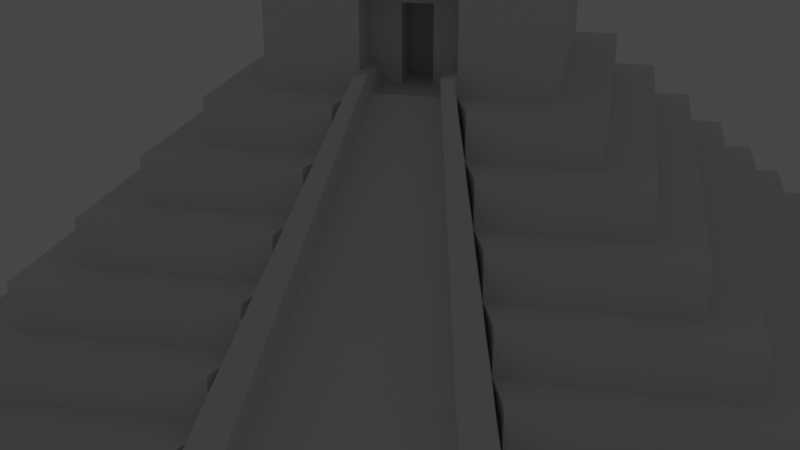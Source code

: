 # Source: pyramid012.blend  (saved by Blender 2.82.7; exported with 4.5.12 LTS)
import bpy
from mathutils import Matrix  # noqa: F401  (used for matrix-valued properties, if any)

bpy.ops.wm.read_factory_settings(use_empty=True)
scene = bpy.context.scene
scene.name = 'Scene'

# ---- collections
col_collection = bpy.data.collections.new('Collection'); scene.collection.children.link(col_collection)

# ---- node groups
ng_auto_smooth = bpy.data.node_groups.new('Auto Smooth', 'GeometryNodeTree')
_s = ng_auto_smooth.interface.new_socket(name='Geometry', in_out='OUTPUT', socket_type='NodeSocketGeometry')
_s = ng_auto_smooth.interface.new_socket(name='Geometry', in_out='INPUT', socket_type='NodeSocketGeometry')
_s = ng_auto_smooth.interface.new_socket(name='Angle', in_out='INPUT', socket_type='NodeSocketFloat')
_s.subtype = 'ANGLE'
_s.min_value = 0.0
_s.max_value = 3.142
ng_auto_smooth.is_modifier = True
_N = ng_auto_smooth.nodes; _L = ng_auto_smooth.links
n0 = _N.new('NodeGroupOutput'); n0.name = 'Group Output'; n0.location = (480, -100)
n1 = _N.new('NodeGroupInput'); n1.name = 'Group Input'; n1.location = (-420, -300)
n2 = _N.new('NodeGroupInput'); n2.name = 'Group Input.001'; n2.location = (-60, -100)
n3 = _N.new('GeometryNodeSetShadeSmooth'); n3.name = 'Set Shade Smooth'; n3.location = (120, -100)
n3.domain = 'EDGE'
n4 = _N.new('GeometryNodeSetShadeSmooth'); n4.name = 'Set Shade Smooth.001'; n4.location = (300, -100)
n5 = _N.new('GeometryNodeInputMeshEdgeAngle'); n5.name = 'Edge Angle'; n5.location = (-420, -220)
n6 = _N.new('GeometryNodeInputEdgeSmooth'); n6.name = 'Is Edge Smooth'; n6.location = (-60, -160)
n7 = _N.new('GeometryNodeInputShadeSmooth'); n7.name = 'Is Face Smooth'; n7.location = (-240, -340)
n8 = _N.new('FunctionNodeBooleanMath'); n8.name = 'Boolean Math'; n8.location = (-60, -220)
n9 = _N.new('FunctionNodeCompare'); n9.name = 'Compare'; n9.location = (-240, -180)
n9.operation = 'LESS_EQUAL'
_L.new(n5.outputs[0], n9.inputs[0])
_L.new(n4.outputs[0], n0.inputs[0])
_L.new(n1.outputs[1], n9.inputs[1])
_L.new(n9.outputs[0], n8.inputs[0])
_L.new(n7.outputs[0], n8.inputs[1])
_L.new(n2.outputs[0], n3.inputs[0])
_L.new(n6.outputs[0], n3.inputs[1])
_L.new(n3.outputs[0], n4.inputs[0])
_L.new(n8.outputs[0], n3.inputs[2])
n0.is_active_output = True

# ---- world
world_world = bpy.data.worlds.new('World'); scene.world = world_world
world_world.use_nodes = True; world_world.node_tree.nodes.clear()
_N = world_world.node_tree.nodes; _L = world_world.node_tree.links
n0 = _N.new('ShaderNodeOutputWorld'); n0.name = 'World Output'; n0.location = (300, 300)
n1 = _N.new('ShaderNodeBackground'); n1.name = 'Background'; n1.location = (10, 300)
n1.inputs[0].default_value = (0.05088, 0.05088, 0.05088, 1.0)
_L.new(n1.outputs[0], n0.inputs[0])
n0.is_active_output = True
world_world.color = (0.05088, 0.05088, 0.05088)
world_world.use_sun_shadow = False
world_world.sun_shadow_jitter_overblur = 0.0

# ---- cameras
cam_camera = bpy.data.cameras.new('Camera')
cam_camera.clip_end = 100.0
cam_camera.ortho_scale = 7.314

# ---- lights
light_light = bpy.data.lights.new('Light', 'POINT')
light_light.transmission_factor = 0.0
light_light.energy = 1000.0
light_light.shadow_soft_size = 0.1
light_light.shadow_maximum_resolution = 0.006
light_light.use_absolute_resolution = True

# ---- meshes
me_pyramid = bpy.data.meshes.new('Pyramid')
me_pyramid.from_pydata([(-1.0, -1.0, 0.0), (-0.9, -0.9, 1.0), (-1.0, 1.0, 0.0), (-0.9, 0.9, 1.0), (1.0, -1.0, 0.0), (0.9, -0.9, 1.0), (1.0, 1.0, 0.0), (0.9, 0.9, 1.0), (-1.0, -1.0, 1.0), (-1.0, 1.0, 1.0), (1.0, 1.0, 1.0), (1.0, -1.0, 1.0), (-0.8, -0.8, 2.0), (-0.8, 0.8, 2.0), (0.8, 0.8, 2.0), (0.8, -0.8, 2.0), (-0.9, -0.9, 2.0), (-0.9, 0.9, 2.0), (0.9, 0.9, 2.0), (0.9, -0.9, 2.0), (-0.7, -0.7, 3.0), (-0.7, 0.7, 3.0), (0.7, 0.7, 3.0), (0.7, -0.7, 3.0), (-0.8, -0.8, 3.0), (-0.8, 0.8, 3.0), (0.8, 0.8, 3.0), (0.8, -0.8, 3.0), (-0.6, -0.6, 4.0), (-0.6, 0.6, 4.0), (0.6, 0.6, 4.0), (0.6, -0.6, 4.0), (-0.7, -0.7, 4.0), (-0.7, 0.7, 4.0), (0.7, 0.7, 4.0), (0.7, -0.7, 4.0), (-0.5, -0.5, 5.0), (-0.5, 0.5, 5.0), (0.5, 0.5, 5.0), (0.5, -0.5, 5.0), (-0.6, -0.6, 5.0), (-0.6, 0.6, 5.0), (0.6, 0.6, 5.0), (0.6, -0.6, 5.0), (-0.4, -0.4, 6.0), (-0.4, 0.4, 6.0), (0.4, 0.4, 6.0), (0.4, -0.4, 6.0), (-0.5, -0.5, 6.0), (-0.5, 0.5, 6.0), (0.5, 0.5, 6.0), (0.5, -0.5, 6.0), (-0.3, -0.3, 7.0), (-0.3, 0.3, 7.0), (0.3, 0.3, 7.0), (0.3, -0.3, 7.0), (-0.4, -0.4, 7.0), (-0.4, 0.4, 7.0), (0.4, 0.4, 7.0), (0.4, -0.4, 7.0), (-0.3, -0.3, 10.0), (-0.3, 0.3, 10.0), (0.3, 0.3, 10.0), (0.3, -0.3, 10.0), (-1.0, 0.3333, 0.0), (-1.0, -0.3333, 0.0), (-1.0, -0.3333, 1.0), (-1.0, 0.3333, 1.0), (1.0, -0.3333, 0.0), (1.0, 0.3333, 0.0), (1.0, 0.3333, 1.0), (1.0, -0.3333, 1.0), (-0.9, -0.3, 1.0), (-0.9, 0.3, 1.0), (0.9, 0.3, 1.0), (0.9, -0.3, 1.0), (-0.9, -0.3, 2.0), (-0.9, 0.3, 2.0), (0.9, 0.3, 2.0), (0.9, -0.3, 2.0), (-0.8, -0.2667, 2.0), (-0.8, 0.2667, 2.0), (0.8, 0.2667, 2.0), (0.8, -0.2667, 2.0), (-0.8, -0.2667, 3.0), (-0.8, 0.2667, 3.0), (0.8, 0.2667, 3.0), (0.8, -0.2667, 3.0), (-0.7, -0.2333, 3.0), (-0.7, 0.2333, 3.0), (0.7, 0.2333, 3.0), (0.7, -0.2333, 3.0), (-0.7, -0.2333, 4.0), (-0.7, 0.2333, 4.0), (0.7, 0.2333, 4.0), (0.7, -0.2333, 4.0), (-0.6, -0.2, 4.0), (-0.6, 0.2, 4.0), (0.6, 0.2, 4.0), (0.6, -0.2, 4.0), (-0.6, -0.2, 5.0), (-0.6, 0.2, 5.0), (0.6, 0.2, 5.0), (0.6, -0.2, 5.0), (-0.5, -0.1667, 5.0), (-0.5, 0.1667, 5.0), (0.5, 0.1667, 5.0), (0.5, -0.1667, 5.0), (-0.5, -0.1667, 6.0), (-0.5, 0.1667, 6.0), (0.5, 0.1667, 6.0), (0.5, -0.1667, 6.0), (-0.4, -0.1333, 6.0), (-0.4, 0.1333, 6.0), (0.4, 0.1333, 6.0), (0.4, -0.1333, 6.0), (-0.4, -0.1333, 7.0), (-0.4, 0.1333, 7.0), (0.4, 0.1333, 7.0), (0.4, -0.1333, 7.0), (-0.3, -0.1, 7.0), (-0.3, 0.1, 7.0), (0.3, 0.1, 7.0), (0.3, -0.1, 7.0), (-0.3, -0.1, 10.0), (-0.3, 0.1, 10.0), (0.3, 0.1, 10.0), (0.3, -0.1, 10.0), (0.3333, 1.0, 0.0), (-0.3333, 1.0, 0.0), (-0.3333, 1.0, 1.0), (0.3333, 1.0, 1.0), (0.3333, -1.0, 1.0), (-0.3333, -1.0, 1.0), (-0.3, 0.9, 1.0), (0.3, 0.9, 1.0), (-0.3, 0.9, 2.0), (0.3, 0.9, 2.0), (0.3, -0.9, 2.0), (-0.3, -0.9, 2.0), (-0.2667, 0.8, 2.0), (0.2667, 0.8, 2.0), (-0.2667, 0.8, 3.0), (0.2667, 0.8, 3.0), (0.2667, -0.8, 3.0), (-0.2667, -0.8, 3.0), (-0.2333, 0.7, 3.0), (0.2333, 0.7, 3.0), (0.2333, -0.7, 3.0), (-0.2333, 0.7, 4.0), (0.2333, 0.7, 4.0), (0.2333, -0.7, 4.0), (-0.2333, -0.7, 4.0), (-0.2, 0.6, 4.0), (0.2, 0.6, 4.0), (0.2, -0.6, 4.0), (-0.2, 0.6, 5.0), (0.2, 0.6, 5.0), (0.2, -0.6, 5.0), (-0.2, -0.6, 5.0), (-0.1667, 0.5, 5.0), (0.1667, 0.5, 5.0), (-0.1667, 0.5, 6.0), (0.1667, 0.5, 6.0), (0.1667, -0.5, 6.0), (-0.1667, -0.5, 6.0), (-0.1333, 0.4, 6.0), (0.1333, 0.4, 6.0), (0.1333, -0.4, 6.0), (-0.1333, 0.4, 7.0), (0.1333, 0.4, 7.0), (0.1333, -0.4, 7.0), (-0.1333, -0.4, 7.0), (-0.1, 0.3, 7.0), (0.1, 0.3, 7.0), (0.1, -0.3, 7.0), (-0.1, 0.3, 10.0), (0.1, 0.3, 10.0), (0.1, -0.3, 10.0), (-0.1, -0.3, 10.0), (0.3333, 0.3333, 0.0), (-0.3333, 0.3333, 0.0), (0.3333, -0.3333, 0.0), (-0.3333, -0.3333, 0.0), (-0.1, 0.1, 10.0), (0.1, 0.1, 10.0), (-0.1, -0.1, 10.0), (0.1, -0.1, 10.0), (-0.26, 0.14, 12.0), (-0.26, 0.26, 12.0), (-0.14, -0.26, 12.0), (-0.14, -0.14, 12.0), (-0.1, 0.1, 9.5), (0.1, 0.1, 9.5), (-0.1, -0.1, 9.5), (0.1, -0.1, 9.5), (0.3, 0.3, 9.1), (0.3, -0.3, 9.1), (-0.3, -0.3, 9.1), (-0.3, 0.3, 9.1), (-0.3, 0.1, 9.1), (-0.3, -0.1, 9.1), (0.3, -0.1, 9.1), (0.3, 0.1, 9.1), (0.1, 0.3, 9.1), (-0.1, 0.3, 9.1), (-0.1, -0.3, 9.1), (0.1, -0.3, 9.1), (-0.3, 0.1, 12.0), (-0.3, 0.3, 12.0), (0.3, -0.1, 12.0), (0.3, -0.3, 12.0), (0.1, 0.3, 12.0), (0.3, 0.3, 12.0), (-0.1, -0.3, 12.0), (-0.3, -0.3, 12.0), (-0.3, -0.1, 12.0), (0.3, 0.1, 12.0), (0.1, 0.1, 12.0), (0.1, -0.1, 12.0), (-0.1, 0.3, 12.0), (0.1, -0.3, 12.0), (-0.1, 0.1, 12.0), (-0.1, -0.1, 12.0), (0.26, -0.14, 12.0), (0.26, -0.26, 12.0), (0.14, 0.26, 12.0), (0.26, 0.26, 12.0), (-0.26, -0.26, 12.0), (-0.26, -0.14, 12.0), (0.26, 0.14, 12.0), (0.14, 0.14, 12.0), (0.14, -0.14, 12.0), (-0.14, 0.26, 12.0), (0.14, -0.26, 12.0), (-0.14, 0.14, 12.0), (-0.215, 0.185, 13.0), (-0.215, 0.215, 13.0), (0.215, -0.185, 13.0), (0.215, -0.215, 13.0), (0.185, 0.215, 13.0), (0.215, 0.215, 13.0), (-0.185, -0.215, 13.0), (-0.215, -0.215, 13.0), (-0.215, -0.185, 13.0), (0.215, 0.185, 13.0), (0.185, 0.185, 13.0), (0.185, -0.185, 13.0), (-0.185, 0.215, 13.0), (0.185, -0.215, 13.0), (-0.185, 0.185, 13.0), (-0.185, -0.185, 13.0), (0.1, -0.2, 7.0), (-0.1, -0.2, 7.0), (-0.1, -0.2, 9.1), (0.1, -0.2, 9.1), (0.3333, -1.0, 0.0), (-0.3333, -1.0, 0.0), (0.3, -0.9, 1.0), (-0.3, -0.9, 1.0), (0.2667, -0.8, 2.0), (-0.2667, -0.8, 2.0), (-0.2333, -0.7, 3.0), (-0.2, -0.6, 4.0), (-0.1667, -0.5, 5.0), (0.1667, -0.5, 5.0), (-0.1333, -0.4, 6.0), (-0.1, -0.3, 7.0), (0.1111, 1.0, 0.0), (-0.1111, 1.0, 0.0), (-0.1111, 1.0, 1.0), (0.1111, 1.0, 1.0), (-0.1, 0.9, 1.0), (0.1, 0.9, 1.0), (-0.1, 0.9, 2.0), (0.1, 0.9, 2.0), (-0.08889, 0.8, 2.0), (0.08889, 0.8, 2.0), (-0.08889, 0.8, 3.0), (0.08889, 0.8, 3.0), (-0.07778, 0.7, 3.0), (0.07778, 0.7, 3.0), (-0.07778, 0.7, 4.0), (0.07778, 0.7, 4.0), (-0.06667, 0.6, 4.0), (0.06667, 0.6, 4.0), (-0.06667, 0.6, 5.0), (0.06667, 0.6, 5.0), (-0.05556, 0.5, 5.0), (0.05556, 0.5, 5.0), (-0.05556, 0.5, 6.0), (0.05556, 0.5, 6.0), (-0.04444, 0.4, 6.0), (0.04444, 0.4, 6.0), (-0.04444, 0.4, 7.0), (0.04444, 0.4, 7.0), (-0.03333, 0.3, 7.0), (0.03333, 0.3, 7.0), (-0.03333, 0.3, 10.0), (0.03333, 0.3, 10.0), (0.03333, -0.3, 10.0), (-0.03333, -0.3, 10.0), (0.1111, 0.3333, 0.0), (-0.1111, 0.3333, 0.0), (0.1111, -0.3333, 0.0), (-0.1111, -0.3333, 0.0), (-0.03333, 0.1, 10.0), (0.03333, 0.1, 10.0), (-0.03333, -0.1, 10.0), (0.03333, -0.1, 10.0), (-0.03333, 0.1, 9.5), (0.03333, 0.1, 9.5), (-0.03333, -0.1, 9.5), (0.03333, -0.1, 9.5), (0.03333, -0.3, 9.1), (-0.03333, -0.3, 9.1), (-0.03333, 0.3, 9.1), (0.03333, 0.3, 9.1), (0.03333, -0.2, 7.0), (-0.03333, -0.2, 7.0), (0.03333, -0.2, 9.1), (-0.03333, -0.2, 9.1), (0.2444, -1.0, 0.0), (-0.2444, -1.0, 0.0), (0.22, -0.9, 1.0), (-0.22, -0.9, 1.0), (0.1956, -0.8, 2.0), (-0.1956, -0.8, 2.0), (0.07333, -0.3, 7.0), (-0.07333, -0.3, 7.0), (0.1711, -0.7, 3.0), (-0.1711, -0.7, 3.0), (0.1467, -0.6, 4.0), (-0.1467, -0.6, 4.0), (0.1222, -0.5, 5.0), (-0.1222, -0.5, 5.0), (0.09778, -0.4, 6.0), (-0.09778, -0.4, 6.0), (-0.2444, -1.05, 0.5), (-0.3333, -1.05, 0.5), (-0.22, -0.95, 1.5), (-0.3, -0.95, 1.5), (-0.1956, -0.85, 2.5), (-0.2667, -0.85, 2.5), (-0.1667, -0.55, 5.5), (-0.2, -0.65, 4.5), (0.3, -0.95, 1.5), (0.3333, -1.05, 0.5), (0.2667, -0.85, 2.5), (-0.07333, -0.35, 7.5), (-0.1, -0.35, 7.5), (-0.1711, -0.75, 3.5), (-0.2333, -0.75, 3.5), (-0.1467, -0.65, 4.5), (-0.1222, -0.55, 5.5), (-0.09778, -0.45, 6.5), (-0.1333, -0.45, 6.5), (0.1667, -0.55, 5.5), (0.2, -0.65, 4.5), (0.1, -0.35, 7.5), (0.1333, -0.45, 6.5), (0.2333, -0.75, 3.5), (0.2444, -1.05, 0.5), (0.22, -0.95, 1.5), (0.1956, -0.85, 2.5), (0.07333, -0.35, 7.5), (0.1711, -0.75, 3.5), (0.1467, -0.65, 4.5), (0.1222, -0.55, 5.5), (0.09778, -0.45, 6.5), (-0.07333, -0.2, 7.0), (-0.1, -0.2, 7.0), (0.1, -0.2, 7.0), (0.07333, -0.2, 7.0), (-0.07333, -0.2, 7.42), (-0.1, -0.2, 7.42), (0.1, -0.2, 7.42), (0.07333, -0.2, 7.42), (0.3, -0.3, 8.68), (0.3, -0.3, 8.26), (0.3, -0.3, 7.84), (0.3, -0.3, 7.42), (-0.3, 0.3, 8.68), (-0.3, 0.3, 8.26), (-0.3, 0.3, 7.84), (-0.3, 0.3, 7.42), (0.3, 0.3, 7.42), (0.3, 0.3, 7.84), (0.3, 0.3, 8.26), (0.3, 0.3, 8.68), (-0.3, -0.3, 7.42), (-0.3, -0.3, 7.84), (-0.3, -0.3, 8.26), (-0.3, -0.3, 8.68), (-0.3, 0.1, 7.42), (-0.3, 0.1, 7.84), (-0.3, 0.1, 8.26), (-0.3, 0.1, 8.68), (-0.3, -0.1, 7.42), (-0.3, -0.1, 7.84), (-0.3, -0.1, 8.26), (-0.3, -0.1, 8.68), (0.3, -0.1, 7.42), (0.3, -0.1, 7.84), (0.3, -0.1, 8.26), (0.3, -0.1, 8.68), (0.3, 0.1, 7.42), (0.3, 0.1, 7.84), (0.3, 0.1, 8.26), (0.3, 0.1, 8.68), (0.1, 0.3, 7.42), (0.1, 0.3, 7.84), (0.1, 0.3, 8.26), (0.1, 0.3, 8.68), (-0.1, 0.3, 7.42), (-0.1, 0.3, 7.84), (-0.1, 0.3, 8.26), (-0.1, 0.3, 8.68), (0.1, -0.3, 7.42), (0.1, -0.3, 7.84), (0.1, -0.3, 8.26), (0.1, -0.3, 8.68), (-0.1, -0.2, 7.42), (-0.1, -0.2, 7.84), (-0.1, -0.2, 8.26), (-0.1, -0.2, 8.68), (0.1, -0.2, 7.42), (0.1, -0.2, 7.84), (0.1, -0.2, 8.26), (0.1, -0.2, 8.68), (-0.1, -0.3, 7.42), (-0.1, -0.3, 7.84), (-0.1, -0.3, 8.26), (-0.1, -0.3, 8.68), (-0.03333, -0.2, 7.42), (-0.03333, -0.2, 7.84), (-0.03333, -0.2, 8.26), (-0.03333, -0.2, 8.68), (0.03333, -0.2, 7.42), (0.03333, -0.2, 7.84), (0.03333, -0.2, 8.26), (0.03333, -0.2, 8.68), (0.03333, 0.3, 7.42), (0.03333, 0.3, 7.84), (0.03333, 0.3, 8.26), (0.03333, 0.3, 8.68), (-0.03333, 0.3, 7.42), (-0.03333, 0.3, 7.84), (-0.03333, 0.3, 8.26), (-0.03333, 0.3, 8.68), (0.03333, -0.1, 7.0), (-0.03333, -0.1, 7.0), (-0.03333, -0.1, 7.42), (-0.03333, -0.1, 7.84), (-0.03333, -0.1, 8.26), (-0.03333, -0.1, 8.68), (0.03333, -0.1, 7.42), (0.03333, -0.1, 7.84), (0.03333, -0.1, 8.26), (0.03333, -0.1, 8.68), (-0.2444, -1.035, 0.0), (-0.3333, -1.035, 0.0), (-0.2444, -1.085, 0.0), (-0.3333, -1.085, 0.0), (0.2444, -1.085, 0.0), (0.2444, -1.035, 0.0), (0.3333, -1.035, 0.0), (0.3333, -1.085, 0.0)], [], [(64, 67, 9, 2), (176, 61, 209, 220), (68, 71, 11, 4), (133, 8, 0, 257), (257, 0, 65, 183), (73, 3, 9, 67), (258, 5, 19, 138), (75, 5, 11, 71), (259, 1, 8, 133), (74, 7, 18, 78), (72, 1, 16, 76), (81, 13, 17, 77), (134, 3, 17, 136), (83, 15, 19, 79), (90, 22, 34, 94), (82, 14, 26, 86), (80, 12, 24, 84), (89, 21, 25, 85), (140, 13, 25, 142), (91, 23, 27, 87), (98, 30, 42, 102), (88, 20, 32, 92), (262, 20, 24, 145), (97, 29, 33, 93), (146, 21, 33, 149), (99, 31, 35, 95), (263, 28, 32, 152), (96, 28, 40, 100), (265, 39, 51, 164), (105, 37, 41, 101), (153, 29, 41, 156), (107, 39, 43, 103), (112, 44, 56, 116), (106, 38, 50, 110), (104, 36, 48, 108), (113, 45, 49, 109), (160, 37, 49, 162), (115, 47, 51, 111), (203, 196, 62, 126), (266, 44, 48, 165), (114, 46, 58, 118), (121, 53, 57, 117), (166, 45, 57, 169), (123, 55, 59, 119), (201, 198, 60, 124), (126, 62, 213, 217), (207, 197, 63, 178), (267, 52, 56, 172), (174, 54, 58, 170), (168, 47, 59, 171), (167, 46, 50, 163), (264, 36, 40, 159), (161, 38, 42, 157), (155, 31, 43, 158), (154, 30, 34, 150), (148, 23, 35, 151), (147, 22, 26, 143), (261, 12, 16, 139), (141, 14, 18, 137), (260, 15, 27, 144), (135, 7, 10, 131), (131, 10, 6, 128), (205, 199, 61, 176), (184, 125, 124, 186), (128, 6, 69, 180), (199, 200, 125, 61), (200, 201, 124, 125), (54, 122, 118, 58), (122, 123, 119, 118), (52, 120, 116, 56), (120, 121, 117, 116), (47, 115, 119, 59), (115, 114, 118, 119), (197, 202, 127, 63), (202, 203, 126, 127), (46, 114, 110, 50), (114, 115, 111, 110), (44, 112, 108, 48), (112, 113, 109, 108), (37, 105, 109, 49), (105, 104, 108, 109), (39, 107, 111, 51), (107, 106, 110, 111), (45, 113, 117, 57), (113, 112, 116, 117), (38, 106, 102, 42), (106, 107, 103, 102), (36, 104, 100, 40), (104, 105, 101, 100), (29, 97, 101, 41), (97, 96, 100, 101), (30, 98, 94, 34), (98, 99, 95, 94), (28, 96, 92, 32), (96, 97, 93, 92), (21, 89, 93, 33), (89, 88, 92, 93), (31, 99, 103, 43), (99, 98, 102, 103), (22, 90, 86, 26), (90, 91, 87, 86), (20, 88, 84, 24), (88, 89, 85, 84), (13, 81, 85, 25), (81, 80, 84, 85), (15, 83, 87, 27), (83, 82, 86, 87), (23, 91, 95, 35), (91, 90, 94, 95), (14, 82, 78, 18), (82, 83, 79, 78), (12, 80, 76, 16), (80, 81, 77, 76), (3, 73, 77, 17), (73, 72, 76, 77), (5, 75, 79, 19), (75, 74, 78, 79), (7, 74, 70, 10), (74, 75, 71, 70), (1, 72, 66, 8), (72, 73, 67, 66), (180, 69, 68, 182), (6, 10, 70, 69), (69, 70, 71, 68), (0, 8, 66, 65), (65, 66, 67, 64), (64, 181, 183, 65), (302, 180, 182, 304), (2, 129, 181, 64), (268, 128, 180, 302), (126, 185, 187, 127), (309, 187, 195, 313), (196, 204, 177, 62), (316, 205, 176, 298), (9, 130, 129, 2), (271, 131, 128, 268), (3, 134, 130, 9), (273, 135, 131, 271), (12, 261, 145, 24), (13, 140, 136, 17), (277, 141, 137, 275), (15, 260, 138, 19), (21, 146, 142, 25), (281, 147, 143, 279), (20, 262, 152, 32), (29, 153, 149, 33), (285, 154, 150, 283), (28, 263, 159, 40), (37, 160, 156, 41), (289, 161, 157, 287), (39, 265, 158, 43), (267, 172, 266), (45, 166, 162, 49), (293, 167, 163, 291), (44, 266, 172, 56), (53, 173, 169, 57), (297, 174, 170, 295), (55, 175, 171, 59), (259, 133, 257), (198, 206, 179, 60), (314, 207, 178, 300), (127, 187, 219, 210), (308, 186, 179, 301), (46, 167, 170, 58), (292, 166, 169, 294), (47, 168, 164, 51), (171, 175, 168), (38, 161, 163, 50), (288, 160, 162, 290), (30, 154, 157, 42), (284, 153, 156, 286), (36, 264, 165, 48), (132, 258, 256), (31, 155, 151, 35), (22, 147, 150, 34), (280, 146, 149, 282), (23, 148, 144, 27), (14, 141, 143, 26), (276, 140, 142, 278), (7, 135, 137, 18), (272, 134, 136, 274), (5, 258, 132, 11), (1, 259, 139, 16), (4, 256, 182, 68), (323, 257, 183, 305), (11, 132, 256, 4), (266, 165, 264), (185, 126, 217, 218), (299, 307, 185, 177), (187, 178, 221, 219), (184, 176, 220, 222), (125, 184, 222, 208), (179, 186, 223, 214), (177, 185, 218, 212), (178, 63, 211, 221), (62, 177, 212, 213), (186, 124, 216, 223), (61, 125, 208, 209), (60, 179, 214, 215), (63, 127, 210, 211), (124, 60, 215, 216), (310, 192, 194, 312), (306, 184, 192, 310), (187, 185, 193, 195), (184, 186, 194, 192), (421, 207, 255, 429), (393, 433, 206, 198), (389, 413, 204, 196), (405, 409, 203, 202), (378, 405, 202, 197), (397, 401, 201, 200), (382, 397, 200, 199), (417, 382, 199, 205), (421, 378, 197, 207), (401, 393, 198, 201), (409, 389, 196, 203), (188, 189, 209, 208), (224, 225, 211, 210), (226, 227, 213, 212), (190, 228, 215, 214), (228, 229, 216, 215), (227, 230, 217, 213), (230, 231, 218, 217), (232, 224, 210, 219), (189, 233, 220, 209), (225, 234, 221, 211), (235, 188, 208, 222), (229, 191, 223, 216), (234, 232, 219, 221), (191, 190, 214, 223), (233, 235, 222, 220), (231, 226, 212, 218), (231, 246, 240, 226), (240, 246, 245, 241), (251, 244, 243, 242), (238, 247, 249, 239), (237, 236, 250, 248), (227, 241, 245, 230), (230, 245, 246, 231), (449, 417, 205, 316), (191, 251, 242, 190), (228, 243, 244, 229), (229, 244, 251, 191), (190, 242, 243, 228), (189, 237, 248, 233), (188, 236, 237, 189), (233, 248, 250, 235), (235, 250, 236, 188), (226, 240, 241, 227), (224, 238, 239, 225), (232, 247, 238, 224), (234, 249, 247, 232), (225, 239, 249, 234), (441, 429, 255, 320), (328, 175, 252, 318), (315, 206, 254, 321), (430, 267, 253, 422), (155, 265, 357, 358), (323, 325, 340, 338), (261, 259, 341, 343), (324, 322, 362, 363), (259, 257, 339, 341), (325, 327, 342, 340), (256, 258, 346, 347), (151, 155, 148), (263, 152, 262), (158, 265, 155), (264, 159, 263), (144, 148, 260), (138, 260, 258), (262, 145, 261), (261, 139, 259), (164, 168, 265), (326, 324, 363, 364), (324, 325, 323, 322), (264, 263, 345, 344), (330, 331, 327, 326), (333, 335, 354, 353), (332, 333, 331, 330), (256, 347, 467, 466), (336, 337, 335, 334), (334, 332, 367, 368), (328, 329, 337, 336), (262, 261, 343, 352), (334, 335, 333, 332), (337, 329, 349, 355), (326, 327, 325, 324), (207, 314, 320, 255), (314, 315, 321, 320), (267, 329, 319, 253), (329, 328, 318, 319), (425, 437, 321, 254), (437, 441, 320, 321), (413, 445, 317, 204), (445, 449, 316, 317), (185, 307, 311, 193), (307, 306, 310, 311), (193, 311, 313, 195), (311, 310, 312, 313), (176, 184, 306, 298), (298, 306, 307, 299), (256, 322, 304, 182), (322, 323, 305, 304), (135, 273, 275, 137), (273, 272, 274, 275), (141, 277, 279, 143), (277, 276, 278, 279), (147, 281, 283, 150), (281, 280, 282, 283), (154, 285, 287, 157), (285, 284, 286, 287), (161, 289, 291, 163), (289, 288, 290, 291), (167, 293, 295, 170), (293, 292, 294, 295), (187, 309, 300, 178), (309, 308, 301, 300), (206, 315, 301, 179), (315, 314, 300, 301), (173, 296, 294, 169), (296, 297, 295, 294), (166, 292, 290, 162), (292, 293, 291, 290), (160, 288, 286, 156), (288, 289, 287, 286), (153, 284, 282, 149), (284, 285, 283, 282), (146, 280, 278, 142), (280, 281, 279, 278), (140, 276, 274, 136), (276, 277, 275, 274), (134, 272, 270, 130), (272, 273, 271, 270), (130, 270, 269, 129), (270, 271, 268, 269), (204, 317, 299, 177), (317, 316, 298, 299), (186, 308, 312, 194), (308, 309, 313, 312), (129, 269, 303, 181), (269, 268, 302, 303), (181, 303, 305, 183), (303, 302, 304, 305), (342, 343, 341, 340), (354, 344, 345, 353), (349, 350, 356, 355), (355, 356, 344, 354), (353, 345, 352, 351), (351, 352, 343, 342), (340, 341, 339, 338), (346, 363, 362, 347), (361, 366, 364, 348), (358, 367, 366, 361), (360, 369, 368, 357), (359, 365, 369, 360), (357, 368, 367, 358), (348, 364, 363, 346), (330, 326, 364, 366), (168, 175, 359, 360), (327, 331, 351, 342), (329, 267, 371, 370), (267, 266, 356, 350), (332, 330, 366, 367), (265, 168, 360, 357), (331, 333, 353, 351), (266, 264, 344, 356), (258, 260, 348, 346), (336, 334, 368, 369), (267, 350, 375, 371), (148, 155, 358, 361), (335, 337, 355, 354), (263, 262, 352, 345), (328, 336, 369, 365), (339, 257, 461, 463), (260, 148, 361, 348), (372, 373, 377, 376), (370, 371, 375, 374), (349, 329, 370, 374), (328, 365, 377, 373), (365, 359, 376, 377), (175, 328, 373, 372), (359, 175, 372, 376), (350, 349, 374, 375), (297, 296, 446, 442), (442, 446, 447, 443), (443, 447, 448, 444), (444, 448, 449, 445), (174, 297, 442, 410), (410, 442, 443, 411), (411, 443, 444, 412), (412, 444, 445, 413), (438, 439, 457, 456), (435, 434, 452, 453), (318, 438, 456, 450), (440, 441, 459, 458), (253, 319, 434, 422), (422, 434, 435, 423), (423, 435, 436, 424), (424, 436, 437, 425), (206, 433, 425, 254), (433, 432, 424, 425), (432, 431, 423, 424), (431, 430, 422, 423), (318, 252, 426, 438), (438, 426, 427, 439), (439, 427, 428, 440), (440, 428, 429, 441), (296, 173, 414, 446), (446, 414, 415, 447), (447, 415, 416, 448), (448, 416, 417, 449), (122, 54, 386, 406), (406, 386, 387, 407), (407, 387, 388, 408), (408, 388, 389, 409), (120, 52, 390, 398), (398, 390, 391, 399), (399, 391, 392, 400), (400, 392, 393, 401), (175, 55, 381, 418), (418, 381, 380, 419), (419, 380, 379, 420), (420, 379, 378, 421), (173, 53, 385, 414), (414, 385, 384, 415), (415, 384, 383, 416), (416, 383, 382, 417), (53, 121, 394, 385), (385, 394, 395, 384), (384, 395, 396, 383), (383, 396, 397, 382), (121, 120, 398, 394), (394, 398, 399, 395), (395, 399, 400, 396), (396, 400, 401, 397), (55, 123, 402, 381), (381, 402, 403, 380), (380, 403, 404, 379), (379, 404, 405, 378), (123, 122, 406, 402), (402, 406, 407, 403), (403, 407, 408, 404), (404, 408, 409, 405), (54, 174, 410, 386), (386, 410, 411, 387), (387, 411, 412, 388), (388, 412, 413, 389), (52, 267, 430, 390), (390, 430, 431, 391), (391, 431, 432, 392), (392, 432, 433, 393), (175, 418, 426, 252), (418, 419, 427, 426), (419, 420, 428, 427), (420, 421, 429, 428), (451, 450, 456, 452), (452, 456, 457, 453), (453, 457, 458, 454), (454, 458, 459, 455), (436, 435, 453, 454), (439, 440, 458, 457), (319, 318, 450, 451), (437, 436, 454, 455), (441, 437, 455, 459), (434, 319, 451, 452), (461, 460, 462, 463), (257, 323, 460, 461), (338, 339, 463, 462), (323, 338, 462, 460), (465, 466, 467, 464), (362, 322, 465, 464), (322, 256, 466, 465), (347, 362, 464, 467)])
_uv = me_pyramid.uv_layers.new(name='UVMap')
_uv.uv.foreach_set('vector', [0.5, 0.1667, 0.625, 0.1667, 0.625, 0.25, 0.5, 0.25, 0.7917, 0.5, 0.875, 0.5, 0.875, 0.5, 0.7917, 0.5, 0.5, 0.6667, 0.625, 0.6667, 0.625, 0.75, 0.5, 0.75, 0.625, 0.9167, 0.625, 1.0, 0.5, 1.0, 0.5, 0.9167, 0.25, 0.75, 0.125, 0.75, 0.125, 0.6667, 0.25, 0.6667, 0.875, 0.5833, 0.875, 0.5, 0.875, 0.5, 0.875, 0.5833, 0.7083, 0.75, 0.625, 0.75, 0.625, 0.75, 0.7083, 0.75, 0.625, 0.6667, 0.625, 0.75, 0.625, 0.75, 0.625, 0.6667, 0.7917, 0.75, 0.875, 0.75, 0.875, 0.75, 0.7917, 0.75, 0.625, 0.5833, 0.625, 0.5, 0.625, 0.5, 0.625, 0.5833, 0.875, 0.6667, 0.875, 0.75, 0.875, 0.75, 0.875, 0.6667, 0.875, 0.5833, 0.875, 0.5, 0.875, 0.5, 0.875, 0.5833, 0.7917, 0.5, 0.875, 0.5, 0.875, 0.5, 0.7917, 0.5, 0.625, 0.6667, 0.625, 0.75, 0.625, 0.75, 0.625, 0.6667, 0.625, 0.5833, 0.625, 0.5, 0.625, 0.5, 0.625, 0.5833, 0.625, 0.5833, 0.625, 0.5, 0.625, 0.5, 0.625, 0.5833, 0.875, 0.6667, 0.875, 0.75, 0.875, 0.75, 0.875, 0.6667, 0.875, 0.5833, 0.875, 0.5, 0.875, 0.5, 0.875, 0.5833, 0.7917, 0.5, 0.875, 0.5, 0.875, 0.5, 0.7917, 0.5, 0.625, 0.6667, 0.625, 0.75, 0.625, 0.75, 0.625, 0.6667, 0.625, 0.5833, 0.625, 0.5, 0.625, 0.5, 0.625, 0.5833, 0.875, 0.6667, 0.875, 0.75, 0.875, 0.75, 0.875, 0.6667, 0.7917, 0.75, 0.875, 0.75, 0.875, 0.75, 0.7917, 0.75, 0.875, 0.5833, 0.875, 0.5, 0.875, 0.5, 0.875, 0.5833, 0.7917, 0.5, 0.875, 0.5, 0.875, 0.5, 0.7917, 0.5, 0.625, 0.6667, 0.625, 0.75, 0.625, 0.75, 0.625, 0.6667, 0.7917, 0.75, 0.875, 0.75, 0.875, 0.75, 0.7917, 0.75, 0.875, 0.6667, 0.875, 0.75, 0.875, 0.75, 0.875, 0.6667, 0.7083, 0.75, 0.625, 0.75, 0.625, 0.75, 0.7083, 0.75, 0.875, 0.5833, 0.875, 0.5, 0.875, 0.5, 0.875, 0.5833, 0.7917, 0.5, 0.875, 0.5, 0.875, 0.5, 0.7917, 0.5, 0.625, 0.6667, 0.625, 0.75, 0.625, 0.75, 0.625, 0.6667, 0.875, 0.6667, 0.875, 0.75, 0.875, 0.75, 0.875, 0.6667, 0.625, 0.5833, 0.625, 0.5, 0.625, 0.5, 0.625, 0.5833, 0.875, 0.6667, 0.875, 0.75, 0.875, 0.75, 0.875, 0.6667, 0.875, 0.5833, 0.875, 0.5, 0.875, 0.5, 0.875, 0.5833, 0.7917, 0.5, 0.875, 0.5, 0.875, 0.5, 0.7917, 0.5, 0.625, 0.6667, 0.625, 0.75, 0.625, 0.75, 0.625, 0.6667, 0.625, 0.5833, 0.625, 0.5, 0.625, 0.5, 0.625, 0.5833, 0.7917, 0.75, 0.875, 0.75, 0.875, 0.75, 0.7917, 0.75, 0.625, 0.5833, 0.625, 0.5, 0.625, 0.5, 0.625, 0.5833, 0.875, 0.5833, 0.875, 0.5, 0.875, 0.5, 0.875, 0.5833, 0.7917, 0.5, 0.875, 0.5, 0.875, 0.5, 0.7917, 0.5, 0.625, 0.6667, 0.625, 0.75, 0.625, 0.75, 0.625, 0.6667, 0.875, 0.6667, 0.875, 0.75, 0.875, 0.75, 0.875, 0.6667, 0.625, 0.5833, 0.625, 0.5, 0.625, 0.5, 0.625, 0.5833, 0.7083, 0.75, 0.625, 0.75, 0.625, 0.75, 0.7083, 0.75, 0.7917, 0.75, 0.875, 0.75, 0.875, 0.75, 0.7917, 0.75, 0.7083, 0.5, 0.625, 0.5, 0.625, 0.5, 0.7083, 0.5, 0.7083, 0.75, 0.625, 0.75, 0.625, 0.75, 0.7083, 0.75, 0.7083, 0.5, 0.625, 0.5, 0.625, 0.5, 0.7083, 0.5, 0.7917, 0.75, 0.875, 0.75, 0.875, 0.75, 0.7917, 0.75, 0.7083, 0.5, 0.625, 0.5, 0.625, 0.5, 0.7083, 0.5, 0.7083, 0.75, 0.625, 0.75, 0.625, 0.75, 0.7083, 0.75, 0.7083, 0.5, 0.625, 0.5, 0.625, 0.5, 0.7083, 0.5, 0.7083, 0.75, 0.625, 0.75, 0.625, 0.75, 0.7083, 0.75, 0.7083, 0.5, 0.625, 0.5, 0.625, 0.5, 0.7083, 0.5, 0.7917, 0.75, 0.875, 0.75, 0.875, 0.75, 0.7917, 0.75, 0.7083, 0.5, 0.625, 0.5, 0.625, 0.5, 0.7083, 0.5, 0.7083, 0.75, 0.625, 0.75, 0.625, 0.75, 0.7083, 0.75, 0.7083, 0.5, 0.625, 0.5, 0.625, 0.5, 0.7083, 0.5, 0.625, 0.4167, 0.625, 0.5, 0.5, 0.5, 0.5, 0.4167, 0.7917, 0.5, 0.875, 0.5, 0.875, 0.5, 0.7917, 0.5, 0.7917, 0.5833, 0.875, 0.5833, 0.875, 0.6667, 0.7917, 0.6667, 0.375, 0.5, 0.5, 0.5, 0.5, 0.5833, 0.375, 0.5833, 0.875, 0.5, 0.875, 0.5833, 0.875, 0.5833, 0.875, 0.5, 0.875, 0.5833, 0.875, 0.6667, 0.875, 0.6667, 0.875, 0.5833, 0.625, 0.5, 0.625, 0.5833, 0.625, 0.5833, 0.625, 0.5, 0.625, 0.5833, 0.625, 0.6667, 0.625, 0.6667, 0.625, 0.5833, 0.875, 0.75, 0.875, 0.6667, 0.875, 0.6667, 0.875, 0.75, 0.875, 0.6667, 0.875, 0.5833, 0.875, 0.5833, 0.875, 0.6667, 0.625, 0.75, 0.625, 0.6667, 0.625, 0.6667, 0.625, 0.75, 0.625, 0.6667, 0.625, 0.5833, 0.625, 0.5833, 0.625, 0.6667, 0.625, 0.75, 0.625, 0.6667, 0.625, 0.6667, 0.625, 0.75, 0.625, 0.6667, 0.625, 0.5833, 0.625, 0.5833, 0.625, 0.6667, 0.625, 0.5, 0.625, 0.5833, 0.625, 0.5833, 0.625, 0.5, 0.625, 0.5833, 0.625, 0.6667, 0.625, 0.6667, 0.625, 0.5833, 0.875, 0.75, 0.875, 0.6667, 0.875, 0.6667, 0.875, 0.75, 0.875, 0.6667, 0.875, 0.5833, 0.875, 0.5833, 0.875, 0.6667, 0.875, 0.5, 0.875, 0.5833, 0.875, 0.5833, 0.875, 0.5, 0.875, 0.5833, 0.875, 0.6667, 0.875, 0.6667, 0.875, 0.5833, 0.625, 0.75, 0.625, 0.6667, 0.625, 0.6667, 0.625, 0.75, 0.625, 0.6667, 0.625, 0.5833, 0.625, 0.5833, 0.625, 0.6667, 0.875, 0.5, 0.875, 0.5833, 0.875, 0.5833, 0.875, 0.5, 0.875, 0.5833, 0.875, 0.6667, 0.875, 0.6667, 0.875, 0.5833, 0.625, 0.5, 0.625, 0.5833, 0.625, 0.5833, 0.625, 0.5, 0.625, 0.5833, 0.625, 0.6667, 0.625, 0.6667, 0.625, 0.5833, 0.875, 0.75, 0.875, 0.6667, 0.875, 0.6667, 0.875, 0.75, 0.875, 0.6667, 0.875, 0.5833, 0.875, 0.5833, 0.875, 0.6667, 0.875, 0.5, 0.875, 0.5833, 0.875, 0.5833, 0.875, 0.5, 0.875, 0.5833, 0.875, 0.6667, 0.875, 0.6667, 0.875, 0.5833, 0.625, 0.5, 0.625, 0.5833, 0.625, 0.5833, 0.625, 0.5, 0.625, 0.5833, 0.625, 0.6667, 0.625, 0.6667, 0.625, 0.5833, 0.875, 0.75, 0.875, 0.6667, 0.875, 0.6667, 0.875, 0.75, 0.875, 0.6667, 0.875, 0.5833, 0.875, 0.5833, 0.875, 0.6667, 0.875, 0.5, 0.875, 0.5833, 0.875, 0.5833, 0.875, 0.5, 0.875, 0.5833, 0.875, 0.6667, 0.875, 0.6667, 0.875, 0.5833, 0.625, 0.75, 0.625, 0.6667, 0.625, 0.6667, 0.625, 0.75, 0.625, 0.6667, 0.625, 0.5833, 0.625, 0.5833, 0.625, 0.6667, 0.625, 0.5, 0.625, 0.5833, 0.625, 0.5833, 0.625, 0.5, 0.625, 0.5833, 0.625, 0.6667, 0.625, 0.6667, 0.625, 0.5833, 0.875, 0.75, 0.875, 0.6667, 0.875, 0.6667, 0.875, 0.75, 0.875, 0.6667, 0.875, 0.5833, 0.875, 0.5833, 0.875, 0.6667, 0.875, 0.5, 0.875, 0.5833, 0.875, 0.5833, 0.875, 0.5, 0.875, 0.5833, 0.875, 0.6667, 0.875, 0.6667, 0.875, 0.5833, 0.625, 0.75, 0.625, 0.6667, 0.625, 0.6667, 0.625, 0.75, 0.625, 0.6667, 0.625, 0.5833, 0.625, 0.5833, 0.625, 0.6667, 0.625, 0.75, 0.625, 0.6667, 0.625, 0.6667, 0.625, 0.75, 0.625, 0.6667, 0.625, 0.5833, 0.625, 0.5833, 0.625, 0.6667, 0.625, 0.5, 0.625, 0.5833, 0.625, 0.5833, 0.625, 0.5, 0.625, 0.5833, 0.625, 0.6667, 0.625, 0.6667, 0.625, 0.5833, 0.875, 0.75, 0.875, 0.6667, 0.875, 0.6667, 0.875, 0.75, 0.875, 0.6667, 0.875, 0.5833, 0.875, 0.5833, 0.875, 0.6667, 0.875, 0.5, 0.875, 0.5833, 0.875, 0.5833, 0.875, 0.5, 0.875, 0.5833, 0.875, 0.6667, 0.875, 0.6667, 0.875, 0.5833, 0.625, 0.75, 0.625, 0.6667, 0.625, 0.6667, 0.625, 0.75, 0.625, 0.6667, 0.625, 0.5833, 0.625, 0.5833, 0.625, 0.6667, 0.625, 0.5, 0.625, 0.5833, 0.625, 0.5833, 0.625, 0.5, 0.625, 0.5833, 0.625, 0.6667, 0.625, 0.6667, 0.625, 0.5833, 0.875, 0.75, 0.875, 0.6667, 0.875, 0.6667, 0.875, 0.75, 0.875, 0.6667, 0.875, 0.5833, 0.875, 0.5833, 0.875, 0.6667, 0.375, 0.5833, 0.5, 0.5833, 0.5, 0.6667, 0.375, 0.6667, 0.5, 0.5, 0.625, 0.5, 0.625, 0.5833, 0.5, 0.5833, 0.5, 0.5833, 0.625, 0.5833, 0.625, 0.6667, 0.5, 0.6667, 0.5, 0.0, 0.625, 0.0, 0.625, 0.08333, 0.5, 0.08333, 0.5, 0.08333, 0.625, 0.08333, 0.625, 0.1667, 0.5, 0.1667, 0.125, 0.5833, 0.25, 0.5833, 0.25, 0.6667, 0.125, 0.6667, 0.3333, 0.5833, 0.375, 0.5833, 0.375, 0.6667, 0.3333, 0.6667, 0.125, 0.5, 0.25, 0.5, 0.25, 0.5833, 0.125, 0.5833, 0.3333, 0.5, 0.375, 0.5, 0.375, 0.5833, 0.3333, 0.5833, 0.625, 0.5833, 0.7083, 0.5833, 0.7083, 0.6667, 0.625, 0.6667, 0.7361, 0.6667, 0.7083, 0.6667, 0.7083, 0.6667, 0.7361, 0.6667, 0.625, 0.5, 0.7083, 0.5, 0.7083, 0.5, 0.625, 0.5, 0.7639, 0.5, 0.7917, 0.5, 0.7917, 0.5, 0.7639, 0.5, 0.625, 0.25, 0.625, 0.3333, 0.5, 0.3333, 0.5, 0.25, 0.625, 0.3889, 0.625, 0.4167, 0.5, 0.4167, 0.5, 0.3889, 0.875, 0.5, 0.7917, 0.5, 0.7917, 0.5, 0.875, 0.5, 0.7361, 0.5, 0.7083, 0.5, 0.7083, 0.5, 0.7361, 0.5, 0.875, 0.75, 0.7917, 0.75, 0.7917, 0.75, 0.875, 0.75, 0.875, 0.5, 0.7917, 0.5, 0.7917, 0.5, 0.875, 0.5, 0.7361, 0.5, 0.7083, 0.5, 0.7083, 0.5, 0.7361, 0.5, 0.625, 0.75, 0.7083, 0.75, 0.7083, 0.75, 0.625, 0.75, 0.875, 0.5, 0.7917, 0.5, 0.7917, 0.5, 0.875, 0.5, 0.7361, 0.5, 0.7083, 0.5, 0.7083, 0.5, 0.7361, 0.5, 0.875, 0.75, 0.7917, 0.75, 0.7917, 0.75, 0.875, 0.75, 0.875, 0.5, 0.7917, 0.5, 0.7917, 0.5, 0.875, 0.5, 0.7361, 0.5, 0.7083, 0.5, 0.7083, 0.5, 0.7361, 0.5, 0.875, 0.75, 0.7917, 0.75, 0.7917, 0.75, 0.875, 0.75, 0.875, 0.5, 0.7917, 0.5, 0.7917, 0.5, 0.875, 0.5, 0.7361, 0.5, 0.7083, 0.5, 0.7083, 0.5, 0.7361, 0.5, 0.625, 0.75, 0.7083, 0.75, 0.7083, 0.75, 0.625, 0.75, 0.7917, 0.75, 0.7917, 0.75, 0.7917, 0.75, 0.875, 0.5, 0.7917, 0.5, 0.7917, 0.5, 0.875, 0.5, 0.7361, 0.5, 0.7083, 0.5, 0.7083, 0.5, 0.7361, 0.5, 0.875, 0.75, 0.7917, 0.75, 0.7917, 0.75, 0.875, 0.75, 0.875, 0.5, 0.7917, 0.5, 0.7917, 0.5, 0.875, 0.5, 0.7361, 0.5, 0.7083, 0.5, 0.7083, 0.5, 0.7361, 0.5, 0.625, 0.75, 0.7083, 0.75, 0.7083, 0.75, 0.625, 0.75, 0.7917, 0.75, 0.7917, 0.75, 0.7917, 0.75, 0.875, 0.75, 0.7917, 0.75, 0.7917, 0.75, 0.875, 0.75, 0.7361, 0.75, 0.7083, 0.75, 0.7083, 0.75, 0.7361, 0.75, 0.625, 0.6667, 0.7083, 0.6667, 0.7083, 0.6667, 0.625, 0.6667, 0.7639, 0.6667, 0.7917, 0.6667, 0.7917, 0.75, 0.7639, 0.75, 0.625, 0.5, 0.7083, 0.5, 0.7083, 0.5, 0.625, 0.5, 0.7639, 0.5, 0.7917, 0.5, 0.7917, 0.5, 0.7639, 0.5, 0.625, 0.75, 0.7083, 0.75, 0.7083, 0.75, 0.625, 0.75, 0.7083, 0.75, 0.7083, 0.75, 0.7083, 0.75, 0.625, 0.5, 0.7083, 0.5, 0.7083, 0.5, 0.625, 0.5, 0.7639, 0.5, 0.7917, 0.5, 0.7917, 0.5, 0.7639, 0.5, 0.625, 0.5, 0.7083, 0.5, 0.7083, 0.5, 0.625, 0.5, 0.7639, 0.5, 0.7917, 0.5, 0.7917, 0.5, 0.7639, 0.5, 0.875, 0.75, 0.7917, 0.75, 0.7917, 0.75, 0.875, 0.75, 0.7083, 0.75, 0.7083, 0.75, 0.7083, 0.75, 0.625, 0.75, 0.7083, 0.75, 0.7083, 0.75, 0.625, 0.75, 0.625, 0.5, 0.7083, 0.5, 0.7083, 0.5, 0.625, 0.5, 0.7639, 0.5, 0.7917, 0.5, 0.7917, 0.5, 0.7639, 0.5, 0.625, 0.75, 0.7083, 0.75, 0.7083, 0.75, 0.625, 0.75, 0.625, 0.5, 0.7083, 0.5, 0.7083, 0.5, 0.625, 0.5, 0.7639, 0.5, 0.7917, 0.5, 0.7917, 0.5, 0.7639, 0.5, 0.625, 0.5, 0.7083, 0.5, 0.7083, 0.5, 0.625, 0.5, 0.7639, 0.5, 0.7917, 0.5, 0.7917, 0.5, 0.7639, 0.5, 0.625, 0.75, 0.7083, 0.75, 0.7083, 0.75, 0.625, 0.75, 0.875, 0.75, 0.7917, 0.75, 0.7917, 0.75, 0.875, 0.75, 0.5, 0.75, 0.375, 0.75, 0.375, 0.6667, 0.5, 0.6667, 0.2917, 0.75, 0.25, 0.75, 0.25, 0.6667, 0.2917, 0.6667, 0.625, 0.75, 0.625, 0.8333, 0.5, 0.8333, 0.5, 0.75, 0.7917, 0.75, 0.7917, 0.75, 0.7917, 0.75, 0.7083, 0.5833, 0.625, 0.5833, 0.625, 0.5833, 0.7083, 0.5833, 0.7361, 0.5, 0.7361, 0.5833, 0.7083, 0.5833, 0.7083, 0.5, 0.7083, 0.6667, 0.7083, 0.75, 0.7083, 0.75, 0.7083, 0.6667, 0.7917, 0.5833, 0.7917, 0.5, 0.7917, 0.5, 0.7917, 0.5833, 0.875, 0.5833, 0.7917, 0.5833, 0.7917, 0.5833, 0.875, 0.5833, 0.7917, 0.75, 0.7917, 0.6667, 0.7917, 0.6667, 0.7917, 0.75, 0.7083, 0.5, 0.7083, 0.5833, 0.7083, 0.5833, 0.7083, 0.5, 0.7083, 0.75, 0.625, 0.75, 0.625, 0.75, 0.7083, 0.75, 0.625, 0.5, 0.7083, 0.5, 0.7083, 0.5, 0.625, 0.5, 0.7917, 0.6667, 0.875, 0.6667, 0.875, 0.6667, 0.7917, 0.6667, 0.875, 0.5, 0.875, 0.5833, 0.875, 0.5833, 0.875, 0.5, 0.875, 0.75, 0.7917, 0.75, 0.7917, 0.75, 0.875, 0.75, 0.625, 0.75, 0.625, 0.6667, 0.625, 0.6667, 0.625, 0.75, 0.875, 0.6667, 0.875, 0.75, 0.875, 0.75, 0.875, 0.6667, 0.7639, 0.5833, 0.7917, 0.5833, 0.7917, 0.6667, 0.7639, 0.6667, 0.7639, 0.5833, 0.7917, 0.5833, 0.7917, 0.5833, 0.7639, 0.5833, 0.7083, 0.6667, 0.7083, 0.5833, 0.7083, 0.5833, 0.7083, 0.6667, 0.7917, 0.5833, 0.7917, 0.6667, 0.7917, 0.6667, 0.7917, 0.5833, 0.7083, 0.75, 0.7083, 0.75, 0.7083, 0.75, 0.7083, 0.75, 0.875, 0.75, 0.7917, 0.75, 0.7917, 0.75, 0.875, 0.75, 0.625, 0.5, 0.7083, 0.5, 0.7083, 0.5, 0.625, 0.5, 0.625, 0.6667, 0.625, 0.5833, 0.625, 0.5833, 0.625, 0.6667, 0.625, 0.75, 0.625, 0.6667, 0.625, 0.6667, 0.625, 0.75, 0.875, 0.5833, 0.875, 0.6667, 0.875, 0.6667, 0.875, 0.5833, 0.875, 0.5, 0.875, 0.5833, 0.875, 0.5833, 0.875, 0.5, 0.7917, 0.5, 0.875, 0.5, 0.875, 0.5, 0.7917, 0.5, 0.7083, 0.75, 0.625, 0.75, 0.625, 0.75, 0.7083, 0.75, 0.875, 0.6667, 0.875, 0.75, 0.875, 0.75, 0.875, 0.6667, 0.625, 0.5833, 0.625, 0.5, 0.625, 0.5, 0.625, 0.5833, 0.875, 0.5833, 0.875, 0.5, 0.875, 0.5, 0.875, 0.5833, 0.625, 0.6667, 0.625, 0.75, 0.625, 0.75, 0.625, 0.6667, 0.7083, 0.5, 0.625, 0.5, 0.625, 0.5, 0.7083, 0.5, 0.7917, 0.75, 0.875, 0.75, 0.875, 0.75, 0.7917, 0.75, 0.875, 0.75, 0.875, 0.6667, 0.875, 0.6667, 0.875, 0.75, 0.625, 0.5, 0.625, 0.5833, 0.625, 0.5833, 0.625, 0.5, 0.625, 0.5833, 0.7083, 0.5833, 0.7083, 0.5833, 0.625, 0.5833, 0.7083, 0.6667, 0.625, 0.6667, 0.625, 0.6667, 0.7083, 0.6667, 0.875, 0.5, 0.7917, 0.5, 0.7917, 0.5, 0.875, 0.5, 0.625, 0.75, 0.7083, 0.75, 0.7083, 0.75, 0.625, 0.75, 0.7917, 0.5833, 0.875, 0.5833, 0.875, 0.5833, 0.7917, 0.5833, 0.875, 0.6667, 0.7917, 0.6667, 0.7917, 0.6667, 0.875, 0.6667, 0.7083, 0.75, 0.7083, 0.6667, 0.7083, 0.6667, 0.7083, 0.75, 0.7917, 0.6667, 0.7917, 0.75, 0.7917, 0.75, 0.7917, 0.6667, 0.7917, 0.5, 0.7917, 0.5833, 0.7917, 0.5833, 0.7917, 0.5, 0.7083, 0.5833, 0.7083, 0.5, 0.7083, 0.5, 0.7083, 0.5833, 0.7083, 0.5833, 0.7083, 0.5833, 0.7083, 0.5, 0.7083, 0.5, 0.7083, 0.5, 0.7083, 0.5833, 0.625, 0.5833, 0.625, 0.5, 0.7917, 0.6667, 0.875, 0.6667, 0.875, 0.75, 0.7917, 0.75, 0.625, 0.6667, 0.7083, 0.6667, 0.7083, 0.75, 0.625, 0.75, 0.875, 0.5, 0.875, 0.5833, 0.7917, 0.5833, 0.7917, 0.5, 0.625, 0.5, 0.625, 0.5, 0.625, 0.5833, 0.625, 0.5833, 0.625, 0.5833, 0.625, 0.5833, 0.7083, 0.5833, 0.7083, 0.5833, 0.7639, 0.5, 0.7917, 0.5, 0.7917, 0.5, 0.7639, 0.5, 0.7917, 0.6667, 0.7917, 0.6667, 0.7917, 0.75, 0.7917, 0.75, 0.875, 0.75, 0.875, 0.75, 0.875, 0.6667, 0.875, 0.6667, 0.875, 0.6667, 0.875, 0.6667, 0.7917, 0.6667, 0.7917, 0.6667, 0.7917, 0.75, 0.7917, 0.75, 0.875, 0.75, 0.875, 0.75, 0.875, 0.5, 0.875, 0.5, 0.7917, 0.5, 0.7917, 0.5, 0.875, 0.5833, 0.875, 0.5833, 0.875, 0.5, 0.875, 0.5, 0.7917, 0.5, 0.7917, 0.5, 0.7917, 0.5833, 0.7917, 0.5833, 0.7917, 0.5833, 0.7917, 0.5833, 0.875, 0.5833, 0.875, 0.5833, 0.7083, 0.5, 0.7083, 0.5, 0.625, 0.5, 0.625, 0.5, 0.625, 0.6667, 0.625, 0.6667, 0.625, 0.75, 0.625, 0.75, 0.7083, 0.6667, 0.7083, 0.6667, 0.625, 0.6667, 0.625, 0.6667, 0.7083, 0.75, 0.7083, 0.75, 0.7083, 0.6667, 0.7083, 0.6667, 0.625, 0.75, 0.625, 0.75, 0.7083, 0.75, 0.7083, 0.75, 0.7361, 0.75, 0.7083, 0.75, 0.7083, 0.75, 0.7361, 0.75, 0.7361, 0.75, 0.7083, 0.75, 0.7083, 0.75, 0.7361, 0.75, 0.7639, 0.75, 0.7917, 0.75, 0.7917, 0.75, 0.7639, 0.75, 0.7917, 0.75, 0.7917, 0.75, 0.7917, 0.75, 0.7917, 0.75, 0.7083, 0.75, 0.7083, 0.75, 0.7083, 0.75, 0.7083, 0.75, 0.7639, 0.75, 0.7639, 0.75, 0.7639, 0.75, 0.7639, 0.75, 0.7917, 0.75, 0.7917, 0.75, 0.7917, 0.75, 0.7917, 0.75, 0.7361, 0.75, 0.7361, 0.75, 0.7361, 0.75, 0.7361, 0.75, 0.7917, 0.75, 0.7917, 0.75, 0.7917, 0.75, 0.7917, 0.75, 0.7639, 0.75, 0.7639, 0.75, 0.7639, 0.75, 0.7639, 0.75, 0.7083, 0.75, 0.7083, 0.75, 0.7083, 0.75, 0.7083, 0.75, 0.7083, 0.75, 0.7083, 0.75, 0.7083, 0.75, 0.7917, 0.75, 0.7917, 0.75, 0.7917, 0.75, 0.7083, 0.75, 0.7083, 0.75, 0.7083, 0.75, 0.7917, 0.75, 0.7917, 0.75, 0.7917, 0.75, 0.7083, 0.75, 0.7083, 0.75, 0.7083, 0.75, 0.7083, 0.75, 0.7083, 0.75, 0.7083, 0.75, 0.7917, 0.75, 0.7917, 0.75, 0.7917, 0.75, 0.7917, 0.75, 0.7917, 0.75, 0.7917, 0.75, 0.7083, 0.75, 0.7083, 0.75, 0.7083, 0.75, 0.7361, 0.75, 0.7361, 0.75, 0.7361, 0.75, 0.7361, 0.75, 0.7361, 0.75, 0.7639, 0.75, 0.7639, 0.75, 0.7361, 0.75, 0.7917, 0.75, 0.7917, 0.75, 0.7917, 0.75, 0.7917, 0.75, 0.7361, 0.75, 0.7639, 0.75, 0.7639, 0.75, 0.7361, 0.75, 0.7639, 0.75, 0.7639, 0.75, 0.7639, 0.75, 0.7639, 0.75, 0.7361, 0.75, 0.7639, 0.75, 0.7639, 0.75, 0.7361, 0.75, 0.7083, 0.75, 0.7083, 0.75, 0.7083, 0.75, 0.7083, 0.75, 0.7361, 0.75, 0.7639, 0.75, 0.7639, 0.75, 0.7361, 0.75, 0.7361, 0.75, 0.7361, 0.75, 0.7361, 0.75, 0.7361, 0.75, 0.7361, 0.75, 0.7639, 0.75, 0.7639, 0.75, 0.7361, 0.75, 0.7917, 0.75, 0.7917, 0.75, 0.7917, 0.75, 0.7917, 0.75, 0.7361, 0.75, 0.7639, 0.75, 0.7639, 0.75, 0.7361, 0.75, 0.7639, 0.75, 0.7639, 0.75, 0.7639, 0.75, 0.7639, 0.75, 0.7361, 0.75, 0.7639, 0.75, 0.7639, 0.75, 0.7361, 0.75, 0.7083, 0.75, 0.7361, 0.75, 0.7361, 0.75, 0.7083, 0.75, 0.7361, 0.75, 0.7639, 0.75, 0.7639, 0.75, 0.7361, 0.75, 0.7917, 0.75, 0.7639, 0.75, 0.7639, 0.75, 0.7917, 0.75, 0.7639, 0.75, 0.7361, 0.75, 0.7361, 0.75, 0.7639, 0.75, 0.7917, 0.75, 0.7639, 0.75, 0.7639, 0.75, 0.7917, 0.75, 0.7639, 0.75, 0.7361, 0.75, 0.7361, 0.75, 0.7639, 0.75, 0.7083, 0.5, 0.7361, 0.5, 0.7361, 0.5, 0.7083, 0.5, 0.7361, 0.5, 0.7639, 0.5, 0.7639, 0.5, 0.7361, 0.5, 0.7083, 0.5833, 0.7361, 0.5833, 0.7361, 0.5833, 0.7083, 0.5833, 0.7361, 0.5833, 0.7639, 0.5833, 0.7639, 0.5833, 0.7361, 0.5833, 0.7083, 0.5833, 0.7361, 0.5833, 0.7361, 0.6667, 0.7083, 0.6667, 0.7361, 0.5833, 0.7639, 0.5833, 0.7639, 0.6667, 0.7361, 0.6667, 0.7917, 0.5, 0.7917, 0.5833, 0.7639, 0.5833, 0.7639, 0.5, 0.7639, 0.5, 0.7639, 0.5833, 0.7361, 0.5833, 0.7361, 0.5, 0.375, 0.75, 0.3333, 0.75, 0.3333, 0.6667, 0.375, 0.6667, 0.3333, 0.75, 0.2917, 0.75, 0.2917, 0.6667, 0.3333, 0.6667, 0.7083, 0.5, 0.7361, 0.5, 0.7361, 0.5, 0.7083, 0.5, 0.7361, 0.5, 0.7639, 0.5, 0.7639, 0.5, 0.7361, 0.5, 0.7083, 0.5, 0.7361, 0.5, 0.7361, 0.5, 0.7083, 0.5, 0.7361, 0.5, 0.7639, 0.5, 0.7639, 0.5, 0.7361, 0.5, 0.7083, 0.5, 0.7361, 0.5, 0.7361, 0.5, 0.7083, 0.5, 0.7361, 0.5, 0.7639, 0.5, 0.7639, 0.5, 0.7361, 0.5, 0.7083, 0.5, 0.7361, 0.5, 0.7361, 0.5, 0.7083, 0.5, 0.7361, 0.5, 0.7639, 0.5, 0.7639, 0.5, 0.7361, 0.5, 0.7083, 0.5, 0.7361, 0.5, 0.7361, 0.5, 0.7083, 0.5, 0.7361, 0.5, 0.7639, 0.5, 0.7639, 0.5, 0.7361, 0.5, 0.7083, 0.5, 0.7361, 0.5, 0.7361, 0.5, 0.7083, 0.5, 0.7361, 0.5, 0.7639, 0.5, 0.7639, 0.5, 0.7361, 0.5, 0.7083, 0.6667, 0.7361, 0.6667, 0.7361, 0.75, 0.7083, 0.75, 0.7361, 0.6667, 0.7639, 0.6667, 0.7639, 0.75, 0.7361, 0.75, 0.7917, 0.75, 0.7639, 0.75, 0.7639, 0.75, 0.7917, 0.75, 0.7639, 0.75, 0.7361, 0.75, 0.7361, 0.75, 0.7639, 0.75, 0.7917, 0.5, 0.7639, 0.5, 0.7639, 0.5, 0.7917, 0.5, 0.7639, 0.5, 0.7361, 0.5, 0.7361, 0.5, 0.7639, 0.5, 0.7917, 0.5, 0.7639, 0.5, 0.7639, 0.5, 0.7917, 0.5, 0.7639, 0.5, 0.7361, 0.5, 0.7361, 0.5, 0.7639, 0.5, 0.7917, 0.5, 0.7639, 0.5, 0.7639, 0.5, 0.7917, 0.5, 0.7639, 0.5, 0.7361, 0.5, 0.7361, 0.5, 0.7639, 0.5, 0.7917, 0.5, 0.7639, 0.5, 0.7639, 0.5, 0.7917, 0.5, 0.7639, 0.5, 0.7361, 0.5, 0.7361, 0.5, 0.7639, 0.5, 0.7917, 0.5, 0.7639, 0.5, 0.7639, 0.5, 0.7917, 0.5, 0.7639, 0.5, 0.7361, 0.5, 0.7361, 0.5, 0.7639, 0.5, 0.7917, 0.5, 0.7639, 0.5, 0.7639, 0.5, 0.7917, 0.5, 0.7639, 0.5, 0.7361, 0.5, 0.7361, 0.5, 0.7639, 0.5, 0.7917, 0.5, 0.7639, 0.5, 0.7639, 0.5, 0.7917, 0.5, 0.7639, 0.5, 0.7361, 0.5, 0.7361, 0.5, 0.7639, 0.5, 0.625, 0.3333, 0.625, 0.3611, 0.5, 0.3611, 0.5, 0.3333, 0.625, 0.3611, 0.625, 0.3889, 0.5, 0.3889, 0.5, 0.3611, 0.7083, 0.5, 0.7361, 0.5, 0.7361, 0.5, 0.7083, 0.5, 0.7361, 0.5, 0.7639, 0.5, 0.7639, 0.5, 0.7361, 0.5, 0.7917, 0.6667, 0.7639, 0.6667, 0.7639, 0.6667, 0.7917, 0.6667, 0.7639, 0.6667, 0.7361, 0.6667, 0.7361, 0.6667, 0.7639, 0.6667, 0.25, 0.5, 0.2917, 0.5, 0.2917, 0.5833, 0.25, 0.5833, 0.2917, 0.5, 0.3333, 0.5, 0.3333, 0.5833, 0.2917, 0.5833, 0.25, 0.5833, 0.2917, 0.5833, 0.2917, 0.6667, 0.25, 0.6667, 0.2917, 0.5833, 0.3333, 0.5833, 0.3333, 0.6667, 0.2917, 0.6667, 0.7639, 0.75, 0.7917, 0.75, 0.7917, 0.75, 0.7639, 0.75, 0.7639, 0.75, 0.7917, 0.75, 0.7917, 0.75, 0.7639, 0.75, 0.7639, 0.75, 0.7917, 0.75, 0.7917, 0.75, 0.7639, 0.75, 0.7639, 0.75, 0.7917, 0.75, 0.7917, 0.75, 0.7639, 0.75, 0.7639, 0.75, 0.7917, 0.75, 0.7917, 0.75, 0.7639, 0.75, 0.7639, 0.75, 0.7917, 0.75, 0.7917, 0.75, 0.7639, 0.75, 0.7639, 0.75, 0.7917, 0.75, 0.7917, 0.75, 0.7639, 0.75, 0.7083, 0.75, 0.7361, 0.75, 0.7361, 0.75, 0.7083, 0.75, 0.7083, 0.75, 0.7361, 0.75, 0.7361, 0.75, 0.7083, 0.75, 0.7083, 0.75, 0.7361, 0.75, 0.7361, 0.75, 0.7083, 0.75, 0.7083, 0.75, 0.7361, 0.75, 0.7361, 0.75, 0.7083, 0.75, 0.7083, 0.75, 0.7361, 0.75, 0.7361, 0.75, 0.7083, 0.75, 0.7083, 0.75, 0.7361, 0.75, 0.7361, 0.75, 0.7083, 0.75, 0.7083, 0.75, 0.7361, 0.75, 0.7361, 0.75, 0.7083, 0.75, 0.7361, 0.75, 0.7361, 0.75, 0.7361, 0.75, 0.7361, 0.75, 0.7083, 0.75, 0.7083, 0.75, 0.7083, 0.75, 0.7083, 0.75, 0.7639, 0.75, 0.7639, 0.75, 0.7639, 0.75, 0.7639, 0.75, 0.7639, 0.75, 0.7917, 0.75, 0.7917, 0.75, 0.7639, 0.75, 0.7917, 0.75, 0.7917, 0.75, 0.7917, 0.75, 0.7917, 0.75, 0.7361, 0.75, 0.7361, 0.75, 0.7361, 0.75, 0.7361, 0.75, 0.7083, 0.75, 0.7083, 0.75, 0.7083, 0.75, 0.7083, 0.75, 0.7639, 0.75, 0.7639, 0.75, 0.7639, 0.75, 0.7639, 0.75, 0.7917, 0.75, 0.7917, 0.75, 0.7917, 0.75, 0.7917, 0.75, 0.7083, 0.75, 0.7083, 0.75, 0.7083, 0.75, 0.7083, 0.75, 0.7361, 0.75, 0.7361, 0.75, 0.7361, 0.75, 0.7361, 0.75, 0.7917, 0.75, 0.7917, 0.75, 0.7917, 0.75, 0.7917, 0.75, 0.7083, 0.75, 0.7083, 0.75, 0.7083, 0.75, 0.7083, 0.75, 0.7639, 0.75, 0.7639, 0.75, 0.7639, 0.75, 0.7639, 0.75, 0.7917, 0.75, 0.7917, 0.75, 0.7917, 0.75, 0.7917, 0.75, 0.7361, 0.75, 0.7361, 0.75, 0.7361, 0.75, 0.7361, 0.75, 0.7917, 0.75, 0.7917, 0.75, 0.7917, 0.75, 0.7917, 0.75, 0.7083, 0.75, 0.7083, 0.75, 0.7083, 0.75, 0.7083, 0.75, 0.7083, 0.75, 0.7361, 0.75, 0.7361, 0.75, 0.7083, 0.75, 0.7639, 0.75, 0.7917, 0.75, 0.7917, 0.75, 0.7639, 0.75, 0.7639, 0.75, 0.7639, 0.75, 0.7639, 0.75, 0.7639, 0.75, 0.7361, 0.75, 0.7361, 0.75, 0.7361, 0.75, 0.7361, 0.75, 0.7361, 0.75, 0.7083, 0.75, 0.7083, 0.75, 0.7361, 0.75, 0.7083, 0.75, 0.7361, 0.75, 0.7361, 0.75, 0.7083, 0.75, 0.7083, 0.75, 0.7083, 0.75, 0.7083, 0.75, 0.7083, 0.75, 0.7917, 0.75, 0.7639, 0.75, 0.7639, 0.75, 0.7917, 0.75, 0.7361, 0.5, 0.7639, 0.5, 0.7639, 0.5, 0.7361, 0.5, 0.7361, 0.5, 0.7639, 0.5, 0.7639, 0.5, 0.7361, 0.5, 0.7361, 0.5, 0.7639, 0.5, 0.7639, 0.5, 0.7361, 0.5, 0.7361, 0.5, 0.7639, 0.5, 0.7639, 0.5, 0.7361, 0.5, 0.7083, 0.5, 0.7361, 0.5, 0.7361, 0.5, 0.7083, 0.5, 0.7083, 0.5, 0.7361, 0.5, 0.7361, 0.5, 0.7083, 0.5, 0.7083, 0.5, 0.7361, 0.5, 0.7361, 0.5, 0.7083, 0.5, 0.7083, 0.5, 0.7361, 0.5, 0.7361, 0.5, 0.7083, 0.5, 0.7361, 0.75, 0.7361, 0.75, 0.7361, 0.75, 0.7361, 0.75, 0.7639, 0.75, 0.7639, 0.75, 0.7639, 0.75, 0.7639, 0.75, 0.7361, 0.75, 0.7361, 0.75, 0.7361, 0.75, 0.7361, 0.75, 0.7361, 0.75, 0.7361, 0.75, 0.7361, 0.75, 0.7361, 0.75, 0.7917, 0.75, 0.7639, 0.75, 0.7639, 0.75, 0.7917, 0.75, 0.7917, 0.75, 0.7639, 0.75, 0.7639, 0.75, 0.7917, 0.75, 0.7917, 0.75, 0.7639, 0.75, 0.7639, 0.75, 0.7917, 0.75, 0.7917, 0.75, 0.7639, 0.75, 0.7639, 0.75, 0.7917, 0.75, 0.7917, 0.75, 0.7917, 0.75, 0.7917, 0.75, 0.7917, 0.75, 0.7917, 0.75, 0.7917, 0.75, 0.7917, 0.75, 0.7917, 0.75, 0.7917, 0.75, 0.7917, 0.75, 0.7917, 0.75, 0.7917, 0.75, 0.7917, 0.75, 0.7917, 0.75, 0.7917, 0.75, 0.7917, 0.75, 0.7361, 0.75, 0.7083, 0.75, 0.7083, 0.75, 0.7361, 0.75, 0.7361, 0.75, 0.7083, 0.75, 0.7083, 0.75, 0.7361, 0.75, 0.7361, 0.75, 0.7083, 0.75, 0.7083, 0.75, 0.7361, 0.75, 0.7361, 0.75, 0.7083, 0.75, 0.7083, 0.75, 0.7361, 0.75, 0.7639, 0.5, 0.7917, 0.5, 0.7917, 0.5, 0.7639, 0.5, 0.7639, 0.5, 0.7917, 0.5, 0.7917, 0.5, 0.7639, 0.5, 0.7639, 0.5, 0.7917, 0.5, 0.7917, 0.5, 0.7639, 0.5, 0.7639, 0.5, 0.7917, 0.5, 0.7917, 0.5, 0.7639, 0.5, 0.625, 0.5833, 0.625, 0.5, 0.625, 0.5, 0.625, 0.5833, 0.625, 0.5833, 0.625, 0.5, 0.625, 0.5, 0.625, 0.5833, 0.625, 0.5833, 0.625, 0.5, 0.625, 0.5, 0.625, 0.5833, 0.625, 0.5833, 0.625, 0.5, 0.625, 0.5, 0.625, 0.5833, 0.875, 0.6667, 0.875, 0.75, 0.875, 0.75, 0.875, 0.6667, 0.875, 0.6667, 0.875, 0.75, 0.875, 0.75, 0.875, 0.6667, 0.875, 0.6667, 0.875, 0.75, 0.875, 0.75, 0.875, 0.6667, 0.875, 0.6667, 0.875, 0.75, 0.875, 0.75, 0.875, 0.6667, 0.7083, 0.75, 0.625, 0.75, 0.625, 0.75, 0.7083, 0.75, 0.7083, 0.75, 0.625, 0.75, 0.625, 0.75, 0.7083, 0.75, 0.7083, 0.75, 0.625, 0.75, 0.625, 0.75, 0.7083, 0.75, 0.7083, 0.75, 0.625, 0.75, 0.625, 0.75, 0.7083, 0.75, 0.7917, 0.5, 0.875, 0.5, 0.875, 0.5, 0.7917, 0.5, 0.7917, 0.5, 0.875, 0.5, 0.875, 0.5, 0.7917, 0.5, 0.7917, 0.5, 0.875, 0.5, 0.875, 0.5, 0.7917, 0.5, 0.7917, 0.5, 0.875, 0.5, 0.875, 0.5, 0.7917, 0.5, 0.875, 0.5, 0.875, 0.5833, 0.875, 0.5833, 0.875, 0.5, 0.875, 0.5, 0.875, 0.5833, 0.875, 0.5833, 0.875, 0.5, 0.875, 0.5, 0.875, 0.5833, 0.875, 0.5833, 0.875, 0.5, 0.875, 0.5, 0.875, 0.5833, 0.875, 0.5833, 0.875, 0.5, 0.875, 0.5833, 0.875, 0.6667, 0.875, 0.6667, 0.875, 0.5833, 0.875, 0.5833, 0.875, 0.6667, 0.875, 0.6667, 0.875, 0.5833, 0.875, 0.5833, 0.875, 0.6667, 0.875, 0.6667, 0.875, 0.5833, 0.875, 0.5833, 0.875, 0.6667, 0.875, 0.6667, 0.875, 0.5833, 0.625, 0.75, 0.625, 0.6667, 0.625, 0.6667, 0.625, 0.75, 0.625, 0.75, 0.625, 0.6667, 0.625, 0.6667, 0.625, 0.75, 0.625, 0.75, 0.625, 0.6667, 0.625, 0.6667, 0.625, 0.75, 0.625, 0.75, 0.625, 0.6667, 0.625, 0.6667, 0.625, 0.75, 0.625, 0.6667, 0.625, 0.5833, 0.625, 0.5833, 0.625, 0.6667, 0.625, 0.6667, 0.625, 0.5833, 0.625, 0.5833, 0.625, 0.6667, 0.625, 0.6667, 0.625, 0.5833, 0.625, 0.5833, 0.625, 0.6667, 0.625, 0.6667, 0.625, 0.5833, 0.625, 0.5833, 0.625, 0.6667, 0.625, 0.5, 0.7083, 0.5, 0.7083, 0.5, 0.625, 0.5, 0.625, 0.5, 0.7083, 0.5, 0.7083, 0.5, 0.625, 0.5, 0.625, 0.5, 0.7083, 0.5, 0.7083, 0.5, 0.625, 0.5, 0.625, 0.5, 0.7083, 0.5, 0.7083, 0.5, 0.625, 0.5, 0.875, 0.75, 0.7917, 0.75, 0.7917, 0.75, 0.875, 0.75, 0.875, 0.75, 0.7917, 0.75, 0.7917, 0.75, 0.875, 0.75, 0.875, 0.75, 0.7917, 0.75, 0.7917, 0.75, 0.875, 0.75, 0.875, 0.75, 0.7917, 0.75, 0.7917, 0.75, 0.875, 0.75, 0.7083, 0.75, 0.7083, 0.75, 0.7083, 0.75, 0.7083, 0.75, 0.7083, 0.75, 0.7083, 0.75, 0.7083, 0.75, 0.7083, 0.75, 0.7083, 0.75, 0.7083, 0.75, 0.7083, 0.75, 0.7083, 0.75, 0.7083, 0.75, 0.7083, 0.75, 0.7083, 0.75, 0.7083, 0.75, 0.7639, 0.75, 0.7361, 0.75, 0.7361, 0.75, 0.7639, 0.75, 0.7639, 0.75, 0.7361, 0.75, 0.7361, 0.75, 0.7639, 0.75, 0.7639, 0.75, 0.7361, 0.75, 0.7361, 0.75, 0.7639, 0.75, 0.7639, 0.75, 0.7361, 0.75, 0.7361, 0.75, 0.7639, 0.75, 0.7639, 0.75, 0.7639, 0.75, 0.7639, 0.75, 0.7639, 0.75, 0.7361, 0.75, 0.7361, 0.75, 0.7361, 0.75, 0.7361, 0.75, 0.7639, 0.75, 0.7361, 0.75, 0.7361, 0.75, 0.7639, 0.75, 0.7639, 0.75, 0.7639, 0.75, 0.7639, 0.75, 0.7639, 0.75, 0.7361, 0.75, 0.7639, 0.75, 0.7639, 0.75, 0.7361, 0.75, 0.7639, 0.75, 0.7639, 0.75, 0.7639, 0.75, 0.7639, 0.75, 0.25, 0.75, 0.2917, 0.75, 0.2917, 0.75, 0.25, 0.75, 0.25, 0.75, 0.2917, 0.75, 0.2917, 0.75, 0.25, 0.75, 0.7639, 0.75, 0.7917, 0.75, 0.7917, 0.75, 0.7639, 0.75, 0.7639, 0.75, 0.7639, 0.75, 0.7639, 0.75, 0.7639, 0.75, 0.3333, 0.75, 0.375, 0.75, 0.375, 0.75, 0.3333, 0.75, 0.7361, 0.75, 0.7361, 0.75, 0.7361, 0.75, 0.7361, 0.75, 0.3333, 0.75, 0.375, 0.75, 0.375, 0.75, 0.3333, 0.75, 0.7083, 0.75, 0.7361, 0.75, 0.7361, 0.75, 0.7083, 0.75])
me_pyramid.use_remesh_fix_poles = True
me_pyramid.use_remesh_preserve_attributes = False
me_pyramid.use_mirror_vertex_groups = False
me_pyramid.update()

# ---- objects
ob_light = bpy.data.objects.new('Light', light_light)
ob_camera = bpy.data.objects.new('Camera', cam_camera)
ob_pyramid = bpy.data.objects.new('Pyramid', me_pyramid)

# ---- transforms, parenting, visibility, modifiers, constraints
ob_light.location = (4.076, 1.005, 5.904)
ob_light.rotation_euler = (0.6503, 0.05522, 1.866)
ob_light.lock_rotations_4d = False
ob_light.empty_display_type = 'ARROWS'
ob_light.color = (0.0, 0.0, 0.0, 0.0)
ob_light.lineart.crease_threshold = 0.0
ob_camera.location = (4.227, -24.4, 12.82)
ob_camera.rotation_euler = (1.194, -7.979e-08, 0.2025)
ob_camera.lock_rotations_4d = False
ob_camera.empty_display_type = 'ARROWS'
ob_camera.color = (0.0, 0.0, 0.0, 0.0)
ob_camera.display_type = 'WIRE'
ob_camera.lineart.crease_threshold = 0.0
ob_pyramid.location = (0.0, 0.0, 0.0)
ob_pyramid.scale = (10.0, 10.0, 1.0)
ob_pyramid.lineart.crease_threshold = 0.0
_m = ob_pyramid.modifiers.new('Auto Smooth', 'NODES')
_m.node_group = ng_auto_smooth
_gi = [s.identifier for s in ng_auto_smooth.interface.items_tree if s.item_type == 'SOCKET' and s.in_out == 'INPUT']
_m[_gi[1]] = 0.5236  # Angle

# ---- collection membership
col_collection.objects.link(ob_light)
col_collection.objects.link(ob_camera)
col_collection.objects.link(ob_pyramid)

# ---- scene / render settings (as saved in the file)
scene.camera = ob_camera
scene.frame_start = 1; scene.frame_end = 250; scene.frame_set(0)
scene.render.engine = 'BLENDER_EEVEE_NEXT'
scene.cycles.use_denoising = False
scene.cycles.samples = 128
scene.cycles.sampling_pattern = 'TABULATED_SOBOL'
scene.cycles.use_adaptive_sampling = False
scene.cycles.use_light_tree = False
scene.view_settings.view_transform = 'Filmic'
bpy.context.view_layer.update()
